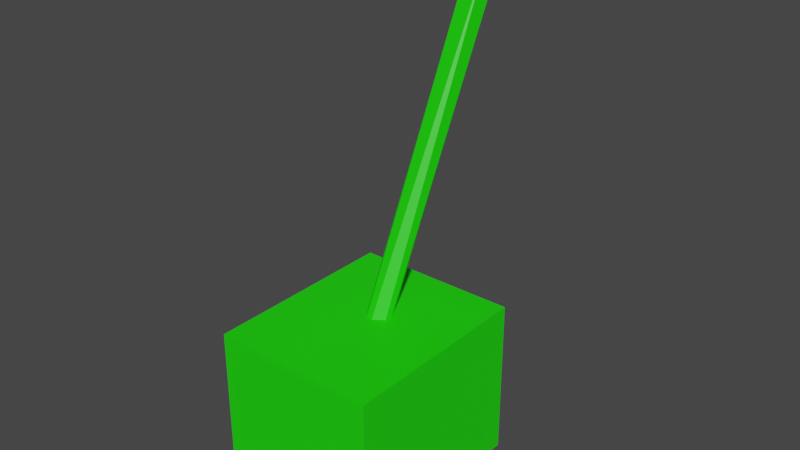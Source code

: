 # Source: dzwignia.blend  (saved by Blender 2.82.7; exported with 4.5.12 LTS)
import bpy
from mathutils import Matrix  # noqa: F401  (used for matrix-valued properties, if any)

bpy.ops.wm.read_factory_settings(use_empty=True)
scene = bpy.context.scene
scene.name = 'Scene'

# ---- collections
col_collection = bpy.data.collections.new('Collection'); scene.collection.children.link(col_collection)

# ---- materials (node trees are filled in below, after node groups)
mat_material_003 = bpy.data.materials.new('Material.003')
mat_material_003.use_transparent_shadow = False

# ---- material node trees
mat_material_003.use_nodes = True; mat_material_003.node_tree.nodes.clear()
_N = mat_material_003.node_tree.nodes; _L = mat_material_003.node_tree.links
n0 = _N.new('ShaderNodeOutputMaterial'); n0.name = 'Material Output'; n0.location = (300, 300)
n1 = _N.new('ShaderNodeBsdfPrincipled'); n1.name = 'Principled BSDF'; n1.location = (10, 300)
n1.distribution = 'GGX'
n1.subsurface_method = 'BURLEY'
n1.inputs[0].default_value = (0.01045, 0.8, 0.0, 1.0)
n1.inputs[3].default_value = 1.45
n1.inputs[27].default_value = (0.0, 0.0, 0.0, 1.0)
n1.inputs[28].default_value = 1.0
_L.new(n1.outputs[0], n0.inputs[0])
n0.is_active_output = True

# ---- world
world_world = bpy.data.worlds.new('World'); scene.world = world_world
world_world.use_nodes = True; world_world.node_tree.nodes.clear()
_N = world_world.node_tree.nodes; _L = world_world.node_tree.links
n0 = _N.new('ShaderNodeOutputWorld'); n0.name = 'World Output'; n0.location = (300, 300)
n1 = _N.new('ShaderNodeBackground'); n1.name = 'Background'; n1.location = (10, 300)
n1.inputs[0].default_value = (0.05088, 0.05088, 0.05088, 1.0)
_L.new(n1.outputs[0], n0.inputs[0])
n0.is_active_output = True
world_world.color = (0.05088, 0.05088, 0.05088)
world_world.use_sun_shadow = False
world_world.sun_shadow_jitter_overblur = 0.0

# ---- meshes
me_cube_014 = bpy.data.meshes.new('Cube.014')
me_cube_014.from_pydata([(-0.3599, -0.6554, 1.0), (-0.3599, 0.6554, 1.0), (0.3599, -0.6554, -1.0), (0.3599, 0.6554, -1.0), (-0.3599, 0.6554, -1.0), (0.3599, 0.6554, 1.0), (0.3599, -0.6554, 1.0), (-0.3599, -0.6554, -1.0), (-0.2237, 0.07873, -1.245), (0.6151, 0.09048, 4.839), (-0.204, -0.04361, -1.278), (0.6488, 0.01591, 4.783), (0.622, -0.1032, 4.827), (-0.256, -0.1116, -1.191), (-0.2902, 0.01591, -1.134), (0.5694, -0.07748, 4.916), (-0.2565, 0.09048, -1.19), (0.5789, 0.07503, 4.9), (0.6341, 0.1168, 5.191), (0.6184, 0.1724, 4.985), (0.6083, 0.15, 4.861), (0.651, 0.1519, 5.065), (0.6464, 0.1502, 4.912), (0.6086, 0.1123, 4.789), (0.6732, 0.09614, 4.86), (0.6382, 0.09927, 4.78), (0.5978, 0.05424, 4.739), (0.6827, 0.08952, 5.068), (0.6872, 0.01894, 4.847), (0.639, 0.01597, 4.726), (0.6984, 0.003061, 5.032), (0.6728, 0.03357, 5.193), (0.6425, -0.06551, 4.752), (0.672, -0.08885, 4.832), (0.6099, -0.0118, 4.718), (0.6821, -0.1119, 5.002), (0.6424, -0.1547, 4.885), (0.6081, -0.06855, 4.74), (0.6221, -0.116, 4.783), (0.6629, -0.09576, 5.177), (0.6356, -0.1669, 5.083), (0.6082, -0.1796, 5.0), (0.5968, -0.1577, 4.881), (0.6126, -0.1244, 5.194), (0.5826, -0.1113, 4.812), (0.6444, 0.008282, 5.254), (0.5766, -0.1304, 5.126), (0.6354, -0.05807, 5.252), (0.5866, -0.07205, 5.227), (0.5527, -0.1119, 4.985), (0.551, -0.03356, 4.836), (0.548, -0.03518, 5.128), (0.538, -0.01757, 4.945), (0.612, -0.0002685, 5.271), (0.5656, 0.01838, 5.207), (0.5404, 0.04775, 5.036), (0.5766, -0.03198, 4.759), (0.5953, 0.07346, 5.233), (0.5667, 0.1099, 5.121), (0.5601, 0.121, 4.937), (0.6266, 0.05872, 5.25), (0.5982, 0.154, 5.1), (0.5719, 0.08361, 4.809)], [], [(5, 3, 4), (6, 7, 2), (16, 9, 8), (8, 11, 10), (12, 13, 10), (15, 14, 13), (14, 17, 16), (17, 15, 12, 11, 9), (62, 23, 26), (19, 21, 22), (20, 22, 25), (18, 31, 27), (21, 27, 24), (56, 26, 34), (26, 25, 29), (25, 24, 29), (27, 31, 30), (26, 29, 34), (30, 35, 28), (33, 32, 29), (32, 37, 34), (31, 45, 47), (33, 38, 32), (37, 56, 34), (35, 36, 33), (39, 40, 35), (36, 42, 38), (38, 44, 37), (40, 41, 36), (42, 44, 38), (44, 56, 37), (43, 46, 41), (41, 49, 42), (49, 50, 44), (47, 48, 43), (49, 52, 50), (48, 51, 46), (45, 53, 47), (53, 54, 48), (51, 54, 55), (52, 55, 59), (55, 58, 59), (50, 59, 62), (54, 57, 58), (56, 62, 26), (53, 45, 60), (58, 61, 59), (57, 60, 18), (58, 57, 61), (59, 19, 20), (61, 21, 19), (60, 45, 31), (62, 20, 23), (6, 5, 1, 0), (6, 0, 7), (7, 4, 3, 2), (2, 3, 5, 6), (1, 5, 4), (8, 9, 11), (11, 12, 10), (12, 15, 13), (14, 15, 17), (16, 17, 9), (30, 28, 24, 27), (8, 10, 13, 14, 16), (20, 19, 22), (23, 20, 25), (21, 18, 27), (26, 23, 25), (22, 21, 24), (25, 22, 24), (29, 24, 28), (28, 33, 29), (29, 32, 34), (28, 35, 33), (31, 39, 30), (30, 39, 35), (31, 47, 39), (32, 38, 37), (33, 36, 38), (35, 40, 36), (36, 41, 42), (39, 43, 40), (39, 47, 43), (40, 43, 41), (42, 49, 44), (44, 50, 56), (41, 46, 49), (4, 7, 0, 1), (43, 48, 46), (47, 53, 48), (46, 51, 49), (48, 54, 51), (49, 51, 52), (52, 51, 55), (54, 53, 57), (50, 52, 59), (50, 62, 56), (55, 54, 58), (57, 53, 60), (61, 57, 18), (59, 61, 19), (62, 59, 20), (61, 18, 21), (18, 60, 31)])
_uv = me_cube_014.uv_layers.new(name='UVMap')
_uv.uv.foreach_set('vector', [0.625, 0.5, 0.375, 0.5, 0.375, 0.25, 0.625, 0.75, 0.375, 1.0, 0.375, 0.75, 1.0, 0.5, 0.9628, 1.0, 0.9121, 0.5, 0.9121, 0.5, 0.7877, 1.0, 0.6927, 0.5, 0.562, 1.0, 0.4689, 0.5, 0.6927, 0.5, 0.3674, 1.0, 0.2123, 0.5, 0.4689, 0.5, 0.2123, 0.5, 0.1013, 1.0, 0.03723, 0.5, 0.1155, 0.4326, 0.09448, 0.1061, 0.3362, 0.03888, 0.463, 0.3017, 0.3043, 0.4783, 0.8156, 0.1843, 0.6948, 0.25, 0.6686, 0.1349, 0.7424, 0.493, 0.7046, 0.6372, 0.6745, 0.4639, 0.7275, 0.3427, 0.6745, 0.4639, 0.6266, 0.2984, 0.7873, 0.754, 0.5969, 0.8687, 0.6145, 0.7015, 0.7046, 0.6372, 0.6145, 0.7015, 0.6004, 0.4485, 0.6406, 0.0, 0.6686, 0.1349, 0.4773, 0.1139, 0.6686, 0.1349, 0.6266, 0.2984, 0.5307, 0.2292, 0.6266, 0.2984, 0.6004, 0.4485, 0.5307, 0.2292, 0.6145, 0.7015, 0.5969, 0.8687, 0.5053, 0.6875, 0.6686, 0.1349, 0.5307, 0.2292, 0.4773, 0.1139, 0.5053, 0.6875, 0.3834, 0.6221, 0.5237, 0.4641, 0.4173, 0.4244, 0.4209, 0.2702, 0.5307, 0.2292, 0.4209, 0.2702, 0.3505, 0.1586, 0.4773, 0.1139, 0.5969, 0.8687, 0.3906, 1.0, 0.158, 0.8625, 0.4173, 0.4244, 0.3381, 0.2734, 0.4209, 0.2702, 0.3505, 0.1586, 0.2871, 0.05093, 0.4773, 0.1139, 0.3834, 0.6221, 0.326, 0.4275, 0.4173, 0.4244, 0.3035, 0.7992, 0.2579, 0.6248, 0.3834, 0.6221, 0.326, 0.4275, 0.2441, 0.3443, 0.3381, 0.2734, 0.3381, 0.2734, 0.2318, 0.2169, 0.3505, 0.1586, 0.2579, 0.6248, 0.2275, 0.4848, 0.326, 0.4275, 0.2441, 0.3443, 0.2318, 0.2169, 0.3381, 0.2734, 0.2318, 0.2169, 0.2871, 0.05093, 0.3505, 0.1586, 0.1708, 0.7159, 0.1378, 0.5695, 0.2275, 0.4848, 0.2275, 0.4848, 0.1166, 0.3779, 0.2441, 0.3443, 0.1166, 0.3779, 0.06795, 0.1669, 0.2318, 0.2169, 0.158, 0.8625, 0.08181, 0.7033, 0.1708, 0.7159, 0.1166, 0.3779, 0.02008, 0.2966, 0.06795, 0.1669, 0.08181, 0.7033, 0.02769, 0.5207, 0.1378, 0.5695, 0.09616, 0.965, 0.02002, 0.846, 0.158, 0.8625, 0.02002, 0.846, 0.005868, 0.664, 0.08181, 0.7033, 1.0, 0.5036, 0.9746, 0.6381, 0.9519, 0.4125, 0.992, 0.2966, 0.9519, 0.4125, 0.8512, 0.3437, 0.9519, 0.4125, 0.8886, 0.5499, 0.8512, 0.3437, 0.9716, 0.154, 0.8512, 0.3437, 0.8156, 0.1843, 0.9746, 0.6381, 0.9065, 0.724, 0.8886, 0.5499, 0.927, 0.02816, 0.8156, 0.1843, 0.6686, 0.1349, 0.9759, 0.8373, 0.891, 0.9481, 0.8565, 0.8431, 0.8886, 0.5499, 0.8117, 0.5819, 0.8512, 0.3437, 0.9065, 0.724, 0.8565, 0.8431, 0.7873, 0.754, 0.8886, 0.5499, 0.9065, 0.724, 0.8117, 0.5819, 0.8512, 0.3437, 0.7424, 0.493, 0.7275, 0.3427, 0.8117, 0.5819, 0.7046, 0.6372, 0.7424, 0.493, 0.8565, 0.8431, 0.891, 0.9481, 0.5969, 0.8687, 0.8156, 0.1843, 0.7275, 0.3427, 0.6948, 0.25, 0.625, 0.75, 0.625, 0.5, 0.875, 0.5, 0.875, 0.75, 0.625, 0.75, 0.625, 1.0, 0.375, 1.0, 0.125, 0.75, 0.125, 0.5, 0.375, 0.5, 0.375, 0.75, 0.375, 0.75, 0.375, 0.5, 0.625, 0.5, 0.625, 0.75, 0.625, 0.25, 0.625, 0.5, 0.375, 0.25, 0.9121, 0.5, 0.9628, 1.0, 0.7877, 1.0, 0.7877, 1.0, 0.562, 1.0, 0.6927, 0.5, 0.562, 1.0, 0.3674, 1.0, 0.4689, 0.5, 0.2123, 0.5, 0.3674, 1.0, 0.1013, 1.0, 0.03723, 0.5, 0.1013, 1.0, 0.0, 1.0, 0.5053, 0.6875, 0.5237, 0.4641, 0.6004, 0.4485, 0.6145, 0.7015, 0.8711, 0.4468, 0.9521, 0.1732, 0.708, 0.03437, 0.537, 0.3017, 0.6957, 0.4783, 0.7275, 0.3427, 0.7424, 0.493, 0.6745, 0.4639, 0.6948, 0.25, 0.7275, 0.3427, 0.6266, 0.2984, 0.7046, 0.6372, 0.7873, 0.754, 0.6145, 0.7015, 0.6686, 0.1349, 0.6948, 0.25, 0.6266, 0.2984, 0.6745, 0.4639, 0.7046, 0.6372, 0.6004, 0.4485, 0.6266, 0.2984, 0.6745, 0.4639, 0.6004, 0.4485, 0.5307, 0.2292, 0.6004, 0.4485, 0.5237, 0.4641, 0.5237, 0.4641, 0.4173, 0.4244, 0.5307, 0.2292, 0.5307, 0.2292, 0.4209, 0.2702, 0.4773, 0.1139, 0.5237, 0.4641, 0.3834, 0.6221, 0.4173, 0.4244, 0.5969, 0.8687, 0.3035, 0.7992, 0.5053, 0.6875, 0.5053, 0.6875, 0.3035, 0.7992, 0.3834, 0.6221, 0.5969, 0.8687, 0.158, 0.8625, 0.3035, 0.7992, 0.4209, 0.2702, 0.3381, 0.2734, 0.3505, 0.1586, 0.4173, 0.4244, 0.326, 0.4275, 0.3381, 0.2734, 0.3834, 0.6221, 0.2579, 0.6248, 0.326, 0.4275, 0.326, 0.4275, 0.2275, 0.4848, 0.2441, 0.3443, 0.3035, 0.7992, 0.1708, 0.7159, 0.2579, 0.6248, 0.3035, 0.7992, 0.158, 0.8625, 0.1708, 0.7159, 0.2579, 0.6248, 0.1708, 0.7159, 0.2275, 0.4848, 0.2441, 0.3443, 0.1166, 0.3779, 0.2318, 0.2169, 0.2318, 0.2169, 0.06795, 0.1669, 0.2871, 0.05093, 0.2275, 0.4848, 0.1378, 0.5695, 0.1166, 0.3779, 0.375, 0.25, 0.375, 0.0, 0.625, 0.0, 0.625, 0.25, 0.1708, 0.7159, 0.08181, 0.7033, 0.1378, 0.5695, 0.158, 0.8625, 0.02002, 0.846, 0.08181, 0.7033, 0.1378, 0.5695, 0.02769, 0.5207, 0.1166, 0.3779, 0.08181, 0.7033, 0.005868, 0.664, 0.02769, 0.5207, 0.1166, 0.3779, 0.02769, 0.5207, 0.02008, 0.2966, 0.992, 0.2966, 1.0, 0.5036, 0.9519, 0.4125, 0.9746, 0.6381, 0.9759, 0.8373, 0.9065, 0.724, 0.9716, 0.154, 0.992, 0.2966, 0.8512, 0.3437, 0.9716, 0.154, 0.8156, 0.1843, 0.927, 0.02816, 0.9519, 0.4125, 0.9746, 0.6381, 0.8886, 0.5499, 0.9065, 0.724, 0.9759, 0.8373, 0.8565, 0.8431, 0.8117, 0.5819, 0.9065, 0.724, 0.7873, 0.754, 0.8512, 0.3437, 0.8117, 0.5819, 0.7424, 0.493, 0.8156, 0.1843, 0.8512, 0.3437, 0.7275, 0.3427, 0.8117, 0.5819, 0.7873, 0.754, 0.7046, 0.6372, 0.7873, 0.754, 0.8565, 0.8431, 0.5969, 0.8687])
me_cube_014.materials.append(mat_material_003)
me_cube_014.use_remesh_fix_poles = True
me_cube_014.use_remesh_preserve_attributes = False
me_cube_014.use_mirror_vertex_groups = False
me_cube_014.update()

# ---- objects
ob_cube_014 = bpy.data.objects.new('Cube.014', me_cube_014)

# ---- transforms, parenting, visibility, modifiers, constraints
ob_cube_014.location = (0.0, 0.0, 0.0)
ob_cube_014.rotation_euler = (0.0, -0.0, 1.571)
ob_cube_014.scale = (3.457, 1.588, 1.0)
ob_cube_014.lineart.crease_threshold = 0.0

# ---- collection membership
col_collection.objects.link(ob_cube_014)

# ---- scene / render settings (as saved in the file)
scene.frame_start = 1; scene.frame_end = 250; scene.frame_set(1)
scene.render.engine = 'BLENDER_EEVEE_NEXT'
scene.cycles.use_denoising = False
scene.cycles.samples = 128
scene.cycles.sampling_pattern = 'TABULATED_SOBOL'
scene.cycles.use_adaptive_sampling = False
scene.cycles.use_light_tree = False
scene.view_settings.view_transform = 'Filmic'
bpy.context.view_layer.update()

# ---- added for rendering (the .blend has no active camera and no usable light): camera, sun
cam_auto = bpy.data.cameras.new('AutoCamera')
cam_auto.lens = 50.0
cam_auto.sensor_width = 36.0
cam_auto.clip_end = 1000.0
ob_auto_camera = bpy.data.objects.new('AutoCamera', cam_auto)
scene.collection.objects.link(ob_auto_camera)
ob_auto_camera.location = (7.20293, -8.05842, 7.75845)
ob_auto_camera.rotation_euler = (1.09748, -7.21219e-08, 0.694738)
scene.camera = ob_auto_camera
light_auto_sun = bpy.data.lights.new('AutoSun', 'SUN')
light_auto_sun.energy = 3.0
light_auto_sun.angle = 0.0523599
ob_auto_sun = bpy.data.objects.new('AutoSun', light_auto_sun)
scene.collection.objects.link(ob_auto_sun)
ob_auto_sun.rotation_euler = (0.872665, 0.174533, 0.523599)
bpy.context.view_layer.update()
